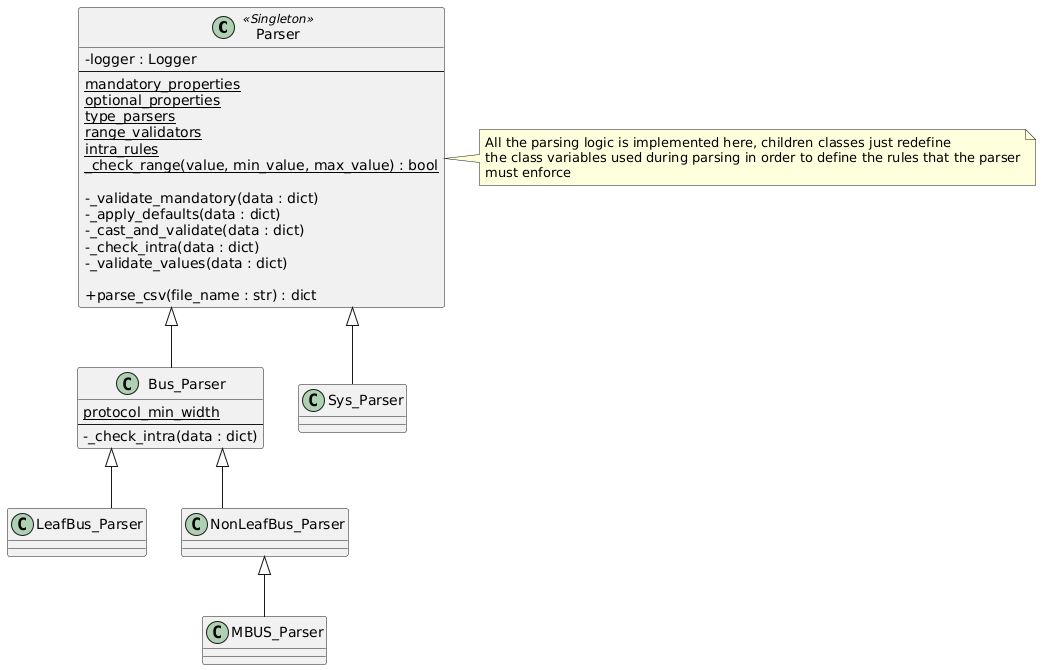

The diagram above was rendered by PlantUML. Its source (embedded in the PNG):
@startuml
skinparam classAttributeIconSize 0
skinparam linetype ortho

class Parser  <<Singleton>> {
  - logger : Logger
  --
  {static} mandatory_properties
  {static} optional_properties
  {static} type_parsers
  {static} range_validators
  {static} intra_rules
  {static} _check_range(value, min_value, max_value) : bool
  
  - _validate_mandatory(data : dict)
  - _apply_defaults(data : dict)
  - _cast_and_validate(data : dict)
  - _check_intra(data : dict)
  - _validate_values(data : dict)
  
  + parse_csv(file_name : str) : dict
}


class Bus_Parser {
  {static} protocol_min_width
  --
  - _check_intra(data : dict)
}
Parser <|-- Bus_Parser


class LeafBus_Parser

Bus_Parser <|-- LeafBus_Parser

class NonLeafBus_Parser

Bus_Parser <|-- NonLeafBus_Parser

class MBUS_Parser
NonLeafBus_Parser <|-- MBUS_Parser


class Sys_Parser
Parser <|-- Sys_Parser

note right of Parser
  All the parsing logic is implemented here, children classes just redefine
  the class variables used during parsing in order to define the rules that the parser
  must enforce
end note
@enduml